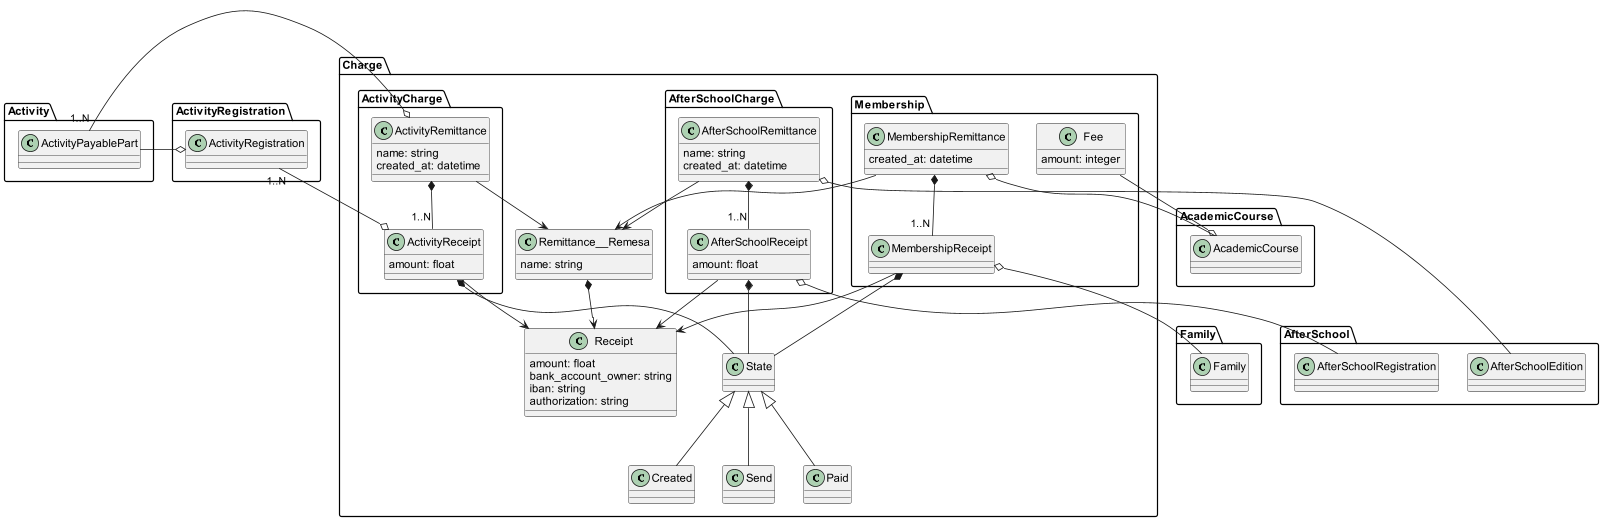

The diagram above was rendered by PlantUML. Its source (embedded in the PNG):
@startuml
package Charge{
    package Membership{
        class MembershipRemittance {
            created_at: datetime
        }
        class MembershipReceipt
        class Fee{
            amount: integer
        }
    }
    package ActivityCharge{
        class ActivityRemittance{
            name: string
            created_at: datetime
        }
        class ActivityReceipt {
            amount: float
        }
    }
    package AfterSchoolCharge{
        class AfterSchoolRemittance{
            name: string
            created_at: datetime
        }
        class AfterSchoolReceipt {
            amount: float
        }
    }


    class State
    class Created
    class Send
    class Paid
    State <|-- Created
    State <|-- Send
    State <|-- Paid

    class Remittance__Remesa {
        name: string
    }
    class Receipt {
        amount: float
        bank_account_owner: string
        iban: string
        authorization: string
    }

    Remittance__Remesa *--> Receipt
    ActivityReceipt --> Receipt
    ActivityRemittance --> Remittance__Remesa
    MembershipReceipt --> Receipt
    MembershipRemittance --> Remittance__Remesa
    AfterSchoolReceipt --> Receipt
    AfterSchoolRemittance --> Remittance__Remesa

    ActivityReceipt *-- State
    ActivityRemittance *-- "1..N" ActivityReceipt
    MembershipReceipt *-- State
    MembershipRemittance *-- "1..N" MembershipReceipt
    AfterSchoolReceipt *-- State
    AfterSchoolRemittance *-- "1..N" AfterSchoolReceipt
}

package Activity{
    class ActivityPayablePart
}

ActivityPayablePart "1..N" -right-o ActivityRemittance

package ActivityRegistration {
    class ActivityRegistration
}

ActivityRegistration "1..N" --o ActivityReceipt

ActivityRegistration o--left ActivityPayablePart

package AcademicCourse{
    class AcademicCourse
}

Fee --o AcademicCourse
MembershipRemittance o-- AcademicCourse

package Family{
    class Family
}
MembershipReceipt o--  Family

package AfterSchool{
    class AfterSchoolEdition
    class AfterSchoolRegistration
}
AfterSchoolRemittance o-- AfterSchoolEdition
AfterSchoolReceipt o-- AfterSchoolRegistration
@enduml